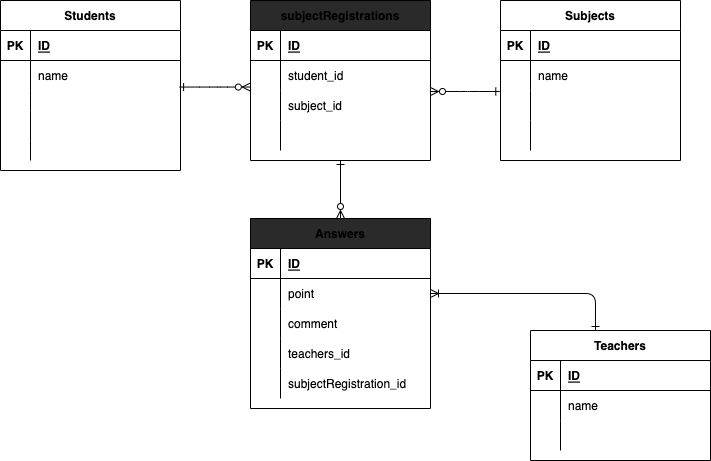

The diagram above was exported from draw.io. Its source (the exported page's mxGraphModel, read from the mxfile embedded in the PNG):
<mxGraphModel dx="582" dy="547" grid="1" gridSize="10" guides="1" tooltips="1" connect="1" arrows="1" fold="1" page="1" pageScale="1" pageWidth="827" pageHeight="1169" math="0" shadow="0">
  <root>
    <mxCell id="0" />
    <mxCell id="1" parent="0" />
    <mxCell id="2" value="Students" style="shape=table;startSize=30;container=1;collapsible=1;childLayout=tableLayout;fixedRows=1;rowLines=0;fontStyle=1;align=center;resizeLast=1;" parent="1" vertex="1">
      <mxGeometry y="130" width="180" height="170.0000000000001" as="geometry" />
    </mxCell>
    <mxCell id="3" value="" style="shape=partialRectangle;collapsible=0;dropTarget=0;pointerEvents=0;fillColor=none;top=0;left=0;bottom=1;right=0;points=[[0,0.5],[1,0.5]];portConstraint=eastwest;" parent="2" vertex="1">
      <mxGeometry y="30" width="180" height="30" as="geometry" />
    </mxCell>
    <mxCell id="4" value="PK" style="shape=partialRectangle;connectable=0;fillColor=none;top=0;left=0;bottom=0;right=0;fontStyle=1;overflow=hidden;" parent="3" vertex="1">
      <mxGeometry width="30" height="30" as="geometry">
        <mxRectangle width="30" height="30" as="alternateBounds" />
      </mxGeometry>
    </mxCell>
    <mxCell id="5" value="ID" style="shape=partialRectangle;connectable=0;fillColor=none;top=0;left=0;bottom=0;right=0;align=left;spacingLeft=6;fontStyle=5;overflow=hidden;" parent="3" vertex="1">
      <mxGeometry x="30" width="150" height="30" as="geometry">
        <mxRectangle width="150" height="30" as="alternateBounds" />
      </mxGeometry>
    </mxCell>
    <mxCell id="6" value="" style="shape=partialRectangle;collapsible=0;dropTarget=0;pointerEvents=0;fillColor=none;top=0;left=0;bottom=0;right=0;points=[[0,0.5],[1,0.5]];portConstraint=eastwest;" parent="2" vertex="1">
      <mxGeometry y="60" width="180" height="30" as="geometry" />
    </mxCell>
    <mxCell id="7" value="" style="shape=partialRectangle;connectable=0;fillColor=none;top=0;left=0;bottom=0;right=0;editable=1;overflow=hidden;" parent="6" vertex="1">
      <mxGeometry width="30" height="30" as="geometry">
        <mxRectangle width="30" height="30" as="alternateBounds" />
      </mxGeometry>
    </mxCell>
    <mxCell id="8" value="name" style="shape=partialRectangle;connectable=0;fillColor=none;top=0;left=0;bottom=0;right=0;align=left;spacingLeft=6;overflow=hidden;" parent="6" vertex="1">
      <mxGeometry x="30" width="150" height="30" as="geometry">
        <mxRectangle width="150" height="30" as="alternateBounds" />
      </mxGeometry>
    </mxCell>
    <mxCell id="9" value="" style="shape=partialRectangle;collapsible=0;dropTarget=0;pointerEvents=0;fillColor=none;top=0;left=0;bottom=0;right=0;points=[[0,0.5],[1,0.5]];portConstraint=eastwest;" parent="2" vertex="1">
      <mxGeometry y="90" width="180" height="20" as="geometry" />
    </mxCell>
    <mxCell id="10" value="" style="shape=partialRectangle;connectable=0;fillColor=none;top=0;left=0;bottom=0;right=0;editable=1;overflow=hidden;" parent="9" vertex="1">
      <mxGeometry width="30" height="20" as="geometry">
        <mxRectangle width="30" height="20" as="alternateBounds" />
      </mxGeometry>
    </mxCell>
    <mxCell id="11" value="" style="shape=partialRectangle;connectable=0;fillColor=none;top=0;left=0;bottom=0;right=0;align=left;spacingLeft=6;overflow=hidden;" parent="9" vertex="1">
      <mxGeometry x="30" width="150" height="20" as="geometry">
        <mxRectangle width="150" height="20" as="alternateBounds" />
      </mxGeometry>
    </mxCell>
    <mxCell id="12" value="" style="shape=partialRectangle;collapsible=0;dropTarget=0;pointerEvents=0;fillColor=none;top=0;left=0;bottom=0;right=0;points=[[0,0.5],[1,0.5]];portConstraint=eastwest;" parent="2" vertex="1">
      <mxGeometry y="110" width="180" height="30" as="geometry" />
    </mxCell>
    <mxCell id="13" value="" style="shape=partialRectangle;connectable=0;fillColor=none;top=0;left=0;bottom=0;right=0;editable=1;overflow=hidden;" parent="12" vertex="1">
      <mxGeometry width="30" height="30" as="geometry">
        <mxRectangle width="30" height="30" as="alternateBounds" />
      </mxGeometry>
    </mxCell>
    <mxCell id="14" value="" style="shape=partialRectangle;connectable=0;fillColor=none;top=0;left=0;bottom=0;right=0;align=left;spacingLeft=6;overflow=hidden;" parent="12" vertex="1">
      <mxGeometry x="30" width="150" height="30" as="geometry">
        <mxRectangle width="150" height="30" as="alternateBounds" />
      </mxGeometry>
    </mxCell>
    <mxCell id="119" value="" style="shape=partialRectangle;collapsible=0;dropTarget=0;pointerEvents=0;fillColor=none;top=0;left=0;bottom=0;right=0;points=[[0,0.5],[1,0.5]];portConstraint=eastwest;" vertex="1" parent="2">
      <mxGeometry y="140" width="180" height="20" as="geometry" />
    </mxCell>
    <mxCell id="120" value="" style="shape=partialRectangle;connectable=0;fillColor=none;top=0;left=0;bottom=0;right=0;editable=1;overflow=hidden;" vertex="1" parent="119">
      <mxGeometry width="30" height="20" as="geometry">
        <mxRectangle width="30" height="20" as="alternateBounds" />
      </mxGeometry>
    </mxCell>
    <mxCell id="121" value="" style="shape=partialRectangle;connectable=0;fillColor=none;top=0;left=0;bottom=0;right=0;align=left;spacingLeft=6;overflow=hidden;" vertex="1" parent="119">
      <mxGeometry x="30" width="150" height="20" as="geometry">
        <mxRectangle width="150" height="20" as="alternateBounds" />
      </mxGeometry>
    </mxCell>
    <mxCell id="15" value="Teachers" style="shape=table;startSize=30;container=1;collapsible=1;childLayout=tableLayout;fixedRows=1;rowLines=0;fontStyle=1;align=center;resizeLast=1;" parent="1" vertex="1">
      <mxGeometry x="530" y="460" width="180" height="130" as="geometry" />
    </mxCell>
    <mxCell id="16" value="" style="shape=partialRectangle;collapsible=0;dropTarget=0;pointerEvents=0;fillColor=none;top=0;left=0;bottom=1;right=0;points=[[0,0.5],[1,0.5]];portConstraint=eastwest;" parent="15" vertex="1">
      <mxGeometry y="30" width="180" height="30" as="geometry" />
    </mxCell>
    <mxCell id="17" value="PK" style="shape=partialRectangle;connectable=0;fillColor=none;top=0;left=0;bottom=0;right=0;fontStyle=1;overflow=hidden;" parent="16" vertex="1">
      <mxGeometry width="30" height="30" as="geometry">
        <mxRectangle width="30" height="30" as="alternateBounds" />
      </mxGeometry>
    </mxCell>
    <mxCell id="18" value="ID" style="shape=partialRectangle;connectable=0;fillColor=none;top=0;left=0;bottom=0;right=0;align=left;spacingLeft=6;fontStyle=5;overflow=hidden;" parent="16" vertex="1">
      <mxGeometry x="30" width="150" height="30" as="geometry">
        <mxRectangle width="150" height="30" as="alternateBounds" />
      </mxGeometry>
    </mxCell>
    <mxCell id="19" value="" style="shape=partialRectangle;collapsible=0;dropTarget=0;pointerEvents=0;fillColor=none;top=0;left=0;bottom=0;right=0;points=[[0,0.5],[1,0.5]];portConstraint=eastwest;" parent="15" vertex="1">
      <mxGeometry y="60" width="180" height="30" as="geometry" />
    </mxCell>
    <mxCell id="20" value="" style="shape=partialRectangle;connectable=0;fillColor=none;top=0;left=0;bottom=0;right=0;editable=1;overflow=hidden;" parent="19" vertex="1">
      <mxGeometry width="30" height="30" as="geometry">
        <mxRectangle width="30" height="30" as="alternateBounds" />
      </mxGeometry>
    </mxCell>
    <mxCell id="21" value="name" style="shape=partialRectangle;connectable=0;fillColor=none;top=0;left=0;bottom=0;right=0;align=left;spacingLeft=6;overflow=hidden;" parent="19" vertex="1">
      <mxGeometry x="30" width="150" height="30" as="geometry">
        <mxRectangle width="150" height="30" as="alternateBounds" />
      </mxGeometry>
    </mxCell>
    <mxCell id="25" value="" style="shape=partialRectangle;collapsible=0;dropTarget=0;pointerEvents=0;fillColor=none;top=0;left=0;bottom=0;right=0;points=[[0,0.5],[1,0.5]];portConstraint=eastwest;" parent="15" vertex="1">
      <mxGeometry y="90" width="180" height="30" as="geometry" />
    </mxCell>
    <mxCell id="26" value="" style="shape=partialRectangle;connectable=0;fillColor=none;top=0;left=0;bottom=0;right=0;editable=1;overflow=hidden;" parent="25" vertex="1">
      <mxGeometry width="30" height="30" as="geometry">
        <mxRectangle width="30" height="30" as="alternateBounds" />
      </mxGeometry>
    </mxCell>
    <mxCell id="27" value="" style="shape=partialRectangle;connectable=0;fillColor=none;top=0;left=0;bottom=0;right=0;align=left;spacingLeft=6;overflow=hidden;" parent="25" vertex="1">
      <mxGeometry x="30" width="150" height="30" as="geometry">
        <mxRectangle width="150" height="30" as="alternateBounds" />
      </mxGeometry>
    </mxCell>
    <mxCell id="28" value="Subjects" style="shape=table;startSize=30;container=1;collapsible=1;childLayout=tableLayout;fixedRows=1;rowLines=0;fontStyle=1;align=center;resizeLast=1;" parent="1" vertex="1">
      <mxGeometry x="500" y="130" width="180" height="160" as="geometry" />
    </mxCell>
    <mxCell id="29" value="" style="shape=partialRectangle;collapsible=0;dropTarget=0;pointerEvents=0;fillColor=none;top=0;left=0;bottom=1;right=0;points=[[0,0.5],[1,0.5]];portConstraint=eastwest;" parent="28" vertex="1">
      <mxGeometry y="30" width="180" height="30" as="geometry" />
    </mxCell>
    <mxCell id="30" value="PK" style="shape=partialRectangle;connectable=0;fillColor=none;top=0;left=0;bottom=0;right=0;fontStyle=1;overflow=hidden;" parent="29" vertex="1">
      <mxGeometry width="30" height="30" as="geometry">
        <mxRectangle width="30" height="30" as="alternateBounds" />
      </mxGeometry>
    </mxCell>
    <mxCell id="31" value="ID" style="shape=partialRectangle;connectable=0;fillColor=none;top=0;left=0;bottom=0;right=0;align=left;spacingLeft=6;fontStyle=5;overflow=hidden;" parent="29" vertex="1">
      <mxGeometry x="30" width="150" height="30" as="geometry">
        <mxRectangle width="150" height="30" as="alternateBounds" />
      </mxGeometry>
    </mxCell>
    <mxCell id="32" value="" style="shape=partialRectangle;collapsible=0;dropTarget=0;pointerEvents=0;fillColor=none;top=0;left=0;bottom=0;right=0;points=[[0,0.5],[1,0.5]];portConstraint=eastwest;" parent="28" vertex="1">
      <mxGeometry y="60" width="180" height="30" as="geometry" />
    </mxCell>
    <mxCell id="33" value="" style="shape=partialRectangle;connectable=0;fillColor=none;top=0;left=0;bottom=0;right=0;editable=1;overflow=hidden;" parent="32" vertex="1">
      <mxGeometry width="30" height="30" as="geometry">
        <mxRectangle width="30" height="30" as="alternateBounds" />
      </mxGeometry>
    </mxCell>
    <mxCell id="34" value="name" style="shape=partialRectangle;connectable=0;fillColor=none;top=0;left=0;bottom=0;right=0;align=left;spacingLeft=6;overflow=hidden;" parent="32" vertex="1">
      <mxGeometry x="30" width="150" height="30" as="geometry">
        <mxRectangle width="150" height="30" as="alternateBounds" />
      </mxGeometry>
    </mxCell>
    <mxCell id="35" value="" style="shape=partialRectangle;collapsible=0;dropTarget=0;pointerEvents=0;fillColor=none;top=0;left=0;bottom=0;right=0;points=[[0,0.5],[1,0.5]];portConstraint=eastwest;" parent="28" vertex="1">
      <mxGeometry y="90" width="180" height="30" as="geometry" />
    </mxCell>
    <mxCell id="36" value="" style="shape=partialRectangle;connectable=0;fillColor=none;top=0;left=0;bottom=0;right=0;editable=1;overflow=hidden;" parent="35" vertex="1">
      <mxGeometry width="30" height="30" as="geometry">
        <mxRectangle width="30" height="30" as="alternateBounds" />
      </mxGeometry>
    </mxCell>
    <mxCell id="37" value="" style="shape=partialRectangle;connectable=0;fillColor=none;top=0;left=0;bottom=0;right=0;align=left;spacingLeft=6;overflow=hidden;" parent="35" vertex="1">
      <mxGeometry x="30" width="150" height="30" as="geometry">
        <mxRectangle width="150" height="30" as="alternateBounds" />
      </mxGeometry>
    </mxCell>
    <mxCell id="38" value="" style="shape=partialRectangle;collapsible=0;dropTarget=0;pointerEvents=0;fillColor=none;top=0;left=0;bottom=0;right=0;points=[[0,0.5],[1,0.5]];portConstraint=eastwest;" parent="28" vertex="1">
      <mxGeometry y="120" width="180" height="30" as="geometry" />
    </mxCell>
    <mxCell id="39" value="" style="shape=partialRectangle;connectable=0;fillColor=none;top=0;left=0;bottom=0;right=0;editable=1;overflow=hidden;" parent="38" vertex="1">
      <mxGeometry width="30" height="30" as="geometry">
        <mxRectangle width="30" height="30" as="alternateBounds" />
      </mxGeometry>
    </mxCell>
    <mxCell id="40" value="" style="shape=partialRectangle;connectable=0;fillColor=none;top=0;left=0;bottom=0;right=0;align=left;spacingLeft=6;overflow=hidden;" parent="38" vertex="1">
      <mxGeometry x="30" width="150" height="30" as="geometry">
        <mxRectangle width="150" height="30" as="alternateBounds" />
      </mxGeometry>
    </mxCell>
    <mxCell id="73" value="" style="edgeStyle=entityRelationEdgeStyle;fontSize=12;html=1;endArrow=ERzeroToMany;endFill=0;exitX=0.995;exitY=0.885;exitDx=0;exitDy=0;startArrow=ERone;startFill=0;exitPerimeter=0;entryX=-0.001;entryY=0.885;entryDx=0;entryDy=0;entryPerimeter=0;" parent="1" source="6" target="78" edge="1">
      <mxGeometry width="100" height="100" relative="1" as="geometry">
        <mxPoint x="300" y="360" as="sourcePoint" />
        <mxPoint x="500" y="218" as="targetPoint" />
      </mxGeometry>
    </mxCell>
    <mxCell id="74" value="subjectRegistrations" style="shape=table;startSize=30;container=1;collapsible=1;childLayout=tableLayout;fixedRows=1;rowLines=0;fontStyle=1;align=center;resizeLast=1;fillColor=#2A2A2A;" parent="1" vertex="1">
      <mxGeometry x="250" y="130" width="180" height="160" as="geometry" />
    </mxCell>
    <mxCell id="75" value="" style="shape=partialRectangle;collapsible=0;dropTarget=0;pointerEvents=0;fillColor=none;top=0;left=0;bottom=1;right=0;points=[[0,0.5],[1,0.5]];portConstraint=eastwest;" parent="74" vertex="1">
      <mxGeometry y="30" width="180" height="30" as="geometry" />
    </mxCell>
    <mxCell id="76" value="PK" style="shape=partialRectangle;connectable=0;fillColor=none;top=0;left=0;bottom=0;right=0;fontStyle=1;overflow=hidden;" parent="75" vertex="1">
      <mxGeometry width="30" height="30" as="geometry">
        <mxRectangle width="30" height="30" as="alternateBounds" />
      </mxGeometry>
    </mxCell>
    <mxCell id="77" value="ID" style="shape=partialRectangle;connectable=0;fillColor=none;top=0;left=0;bottom=0;right=0;align=left;spacingLeft=6;fontStyle=5;overflow=hidden;" parent="75" vertex="1">
      <mxGeometry x="30" width="150" height="30" as="geometry">
        <mxRectangle width="150" height="30" as="alternateBounds" />
      </mxGeometry>
    </mxCell>
    <mxCell id="78" value="" style="shape=partialRectangle;collapsible=0;dropTarget=0;pointerEvents=0;fillColor=none;top=0;left=0;bottom=0;right=0;points=[[0,0.5],[1,0.5]];portConstraint=eastwest;" parent="74" vertex="1">
      <mxGeometry y="60" width="180" height="30" as="geometry" />
    </mxCell>
    <mxCell id="79" value="" style="shape=partialRectangle;connectable=0;fillColor=none;top=0;left=0;bottom=0;right=0;editable=1;overflow=hidden;" parent="78" vertex="1">
      <mxGeometry width="30" height="30" as="geometry">
        <mxRectangle width="30" height="30" as="alternateBounds" />
      </mxGeometry>
    </mxCell>
    <mxCell id="80" value="student_id" style="shape=partialRectangle;connectable=0;fillColor=none;top=0;left=0;bottom=0;right=0;align=left;spacingLeft=6;overflow=hidden;" parent="78" vertex="1">
      <mxGeometry x="30" width="150" height="30" as="geometry">
        <mxRectangle width="150" height="30" as="alternateBounds" />
      </mxGeometry>
    </mxCell>
    <mxCell id="81" value="" style="shape=partialRectangle;collapsible=0;dropTarget=0;pointerEvents=0;fillColor=none;top=0;left=0;bottom=0;right=0;points=[[0,0.5],[1,0.5]];portConstraint=eastwest;" parent="74" vertex="1">
      <mxGeometry y="90" width="180" height="30" as="geometry" />
    </mxCell>
    <mxCell id="82" value="" style="shape=partialRectangle;connectable=0;fillColor=none;top=0;left=0;bottom=0;right=0;editable=1;overflow=hidden;" parent="81" vertex="1">
      <mxGeometry width="30" height="30" as="geometry">
        <mxRectangle width="30" height="30" as="alternateBounds" />
      </mxGeometry>
    </mxCell>
    <mxCell id="83" value="subject_id" style="shape=partialRectangle;connectable=0;fillColor=none;top=0;left=0;bottom=0;right=0;align=left;spacingLeft=6;overflow=hidden;" parent="81" vertex="1">
      <mxGeometry x="30" width="150" height="30" as="geometry">
        <mxRectangle width="150" height="30" as="alternateBounds" />
      </mxGeometry>
    </mxCell>
    <mxCell id="84" value="" style="shape=partialRectangle;collapsible=0;dropTarget=0;pointerEvents=0;fillColor=none;top=0;left=0;bottom=0;right=0;points=[[0,0.5],[1,0.5]];portConstraint=eastwest;" parent="74" vertex="1">
      <mxGeometry y="120" width="180" height="30" as="geometry" />
    </mxCell>
    <mxCell id="85" value="" style="shape=partialRectangle;connectable=0;fillColor=none;top=0;left=0;bottom=0;right=0;editable=1;overflow=hidden;" parent="84" vertex="1">
      <mxGeometry width="30" height="30" as="geometry">
        <mxRectangle width="30" height="30" as="alternateBounds" />
      </mxGeometry>
    </mxCell>
    <mxCell id="86" value="" style="shape=partialRectangle;connectable=0;fillColor=none;top=0;left=0;bottom=0;right=0;align=left;spacingLeft=6;overflow=hidden;" parent="84" vertex="1">
      <mxGeometry x="30" width="150" height="30" as="geometry">
        <mxRectangle width="150" height="30" as="alternateBounds" />
      </mxGeometry>
    </mxCell>
    <mxCell id="87" value="" style="edgeStyle=entityRelationEdgeStyle;fontSize=12;html=1;endArrow=ERone;endFill=0;startArrow=ERzeroToMany;startFill=0;entryX=-0.004;entryY=1.033;entryDx=0;entryDy=0;entryPerimeter=0;" parent="1" target="32" edge="1">
      <mxGeometry width="100" height="100" relative="1" as="geometry">
        <mxPoint x="430" y="221" as="sourcePoint" />
        <mxPoint x="500" y="221.44000000000005" as="targetPoint" />
      </mxGeometry>
    </mxCell>
    <mxCell id="104" value="Answers" style="shape=table;startSize=30;container=1;collapsible=1;childLayout=tableLayout;fixedRows=1;rowLines=0;fontStyle=1;align=center;resizeLast=1;fillColor=#2A2A2A;" parent="1" vertex="1">
      <mxGeometry x="250" y="348" width="180" height="190" as="geometry" />
    </mxCell>
    <mxCell id="105" value="" style="shape=partialRectangle;collapsible=0;dropTarget=0;pointerEvents=0;fillColor=none;top=0;left=0;bottom=1;right=0;points=[[0,0.5],[1,0.5]];portConstraint=eastwest;" parent="104" vertex="1">
      <mxGeometry y="30" width="180" height="30" as="geometry" />
    </mxCell>
    <mxCell id="106" value="PK" style="shape=partialRectangle;connectable=0;fillColor=none;top=0;left=0;bottom=0;right=0;fontStyle=1;overflow=hidden;" parent="105" vertex="1">
      <mxGeometry width="30" height="30" as="geometry">
        <mxRectangle width="30" height="30" as="alternateBounds" />
      </mxGeometry>
    </mxCell>
    <mxCell id="107" value="ID" style="shape=partialRectangle;connectable=0;fillColor=none;top=0;left=0;bottom=0;right=0;align=left;spacingLeft=6;fontStyle=5;overflow=hidden;" parent="105" vertex="1">
      <mxGeometry x="30" width="150" height="30" as="geometry">
        <mxRectangle width="150" height="30" as="alternateBounds" />
      </mxGeometry>
    </mxCell>
    <mxCell id="108" value="" style="shape=partialRectangle;collapsible=0;dropTarget=0;pointerEvents=0;fillColor=none;top=0;left=0;bottom=0;right=0;points=[[0,0.5],[1,0.5]];portConstraint=eastwest;" parent="104" vertex="1">
      <mxGeometry y="60" width="180" height="30" as="geometry" />
    </mxCell>
    <mxCell id="109" value="" style="shape=partialRectangle;connectable=0;fillColor=none;top=0;left=0;bottom=0;right=0;editable=1;overflow=hidden;" parent="108" vertex="1">
      <mxGeometry width="30" height="30" as="geometry">
        <mxRectangle width="30" height="30" as="alternateBounds" />
      </mxGeometry>
    </mxCell>
    <mxCell id="110" value="point" style="shape=partialRectangle;connectable=0;fillColor=none;top=0;left=0;bottom=0;right=0;align=left;spacingLeft=6;overflow=hidden;" parent="108" vertex="1">
      <mxGeometry x="30" width="150" height="30" as="geometry">
        <mxRectangle width="150" height="30" as="alternateBounds" />
      </mxGeometry>
    </mxCell>
    <mxCell id="111" value="" style="shape=partialRectangle;collapsible=0;dropTarget=0;pointerEvents=0;fillColor=none;top=0;left=0;bottom=0;right=0;points=[[0,0.5],[1,0.5]];portConstraint=eastwest;" parent="104" vertex="1">
      <mxGeometry y="90" width="180" height="30" as="geometry" />
    </mxCell>
    <mxCell id="112" value="" style="shape=partialRectangle;connectable=0;fillColor=none;top=0;left=0;bottom=0;right=0;editable=1;overflow=hidden;" parent="111" vertex="1">
      <mxGeometry width="30" height="30" as="geometry">
        <mxRectangle width="30" height="30" as="alternateBounds" />
      </mxGeometry>
    </mxCell>
    <mxCell id="113" value="comment" style="shape=partialRectangle;connectable=0;fillColor=none;top=0;left=0;bottom=0;right=0;align=left;spacingLeft=6;overflow=hidden;" parent="111" vertex="1">
      <mxGeometry x="30" width="150" height="30" as="geometry">
        <mxRectangle width="150" height="30" as="alternateBounds" />
      </mxGeometry>
    </mxCell>
    <mxCell id="114" value="" style="shape=partialRectangle;collapsible=0;dropTarget=0;pointerEvents=0;fillColor=none;top=0;left=0;bottom=0;right=0;points=[[0,0.5],[1,0.5]];portConstraint=eastwest;" parent="104" vertex="1">
      <mxGeometry y="120" width="180" height="30" as="geometry" />
    </mxCell>
    <mxCell id="115" value="" style="shape=partialRectangle;connectable=0;fillColor=none;top=0;left=0;bottom=0;right=0;editable=1;overflow=hidden;" parent="114" vertex="1">
      <mxGeometry width="30" height="30" as="geometry">
        <mxRectangle width="30" height="30" as="alternateBounds" />
      </mxGeometry>
    </mxCell>
    <mxCell id="116" value="teachers_id" style="shape=partialRectangle;connectable=0;fillColor=none;top=0;left=0;bottom=0;right=0;align=left;spacingLeft=6;overflow=hidden;" parent="114" vertex="1">
      <mxGeometry x="30" width="150" height="30" as="geometry">
        <mxRectangle width="150" height="30" as="alternateBounds" />
      </mxGeometry>
    </mxCell>
    <mxCell id="122" value="" style="shape=partialRectangle;collapsible=0;dropTarget=0;pointerEvents=0;fillColor=none;top=0;left=0;bottom=0;right=0;points=[[0,0.5],[1,0.5]];portConstraint=eastwest;" vertex="1" parent="104">
      <mxGeometry y="150" width="180" height="30" as="geometry" />
    </mxCell>
    <mxCell id="123" value="" style="shape=partialRectangle;connectable=0;fillColor=none;top=0;left=0;bottom=0;right=0;editable=1;overflow=hidden;" vertex="1" parent="122">
      <mxGeometry width="30" height="30" as="geometry">
        <mxRectangle width="30" height="30" as="alternateBounds" />
      </mxGeometry>
    </mxCell>
    <mxCell id="124" value="subjectRegistration_id" style="shape=partialRectangle;connectable=0;fillColor=none;top=0;left=0;bottom=0;right=0;align=left;spacingLeft=6;overflow=hidden;" vertex="1" parent="122">
      <mxGeometry x="30" width="150" height="30" as="geometry">
        <mxRectangle width="150" height="30" as="alternateBounds" />
      </mxGeometry>
    </mxCell>
    <mxCell id="117" value="" style="fontSize=12;html=1;endArrow=ERzeroToMany;endFill=0;entryX=0.5;entryY=0;entryDx=0;entryDy=0;exitX=0.5;exitY=1;exitDx=0;exitDy=0;startArrow=ERone;startFill=0;" parent="1" source="74" target="104" edge="1">
      <mxGeometry width="100" height="100" relative="1" as="geometry">
        <mxPoint x="290" y="330" as="sourcePoint" />
        <mxPoint x="390" y="230" as="targetPoint" />
      </mxGeometry>
    </mxCell>
    <mxCell id="118" value="" style="edgeStyle=orthogonalEdgeStyle;fontSize=12;html=1;endArrow=ERoneToMany;endFill=0;entryX=1;entryY=0.5;entryDx=0;entryDy=0;startArrow=ERone;startFill=0;" parent="1" target="108" edge="1">
      <mxGeometry width="100" height="100" relative="1" as="geometry">
        <mxPoint x="595" y="460" as="sourcePoint" />
        <mxPoint x="450" y="320" as="targetPoint" />
      </mxGeometry>
    </mxCell>
  </root>
</mxGraphModel>